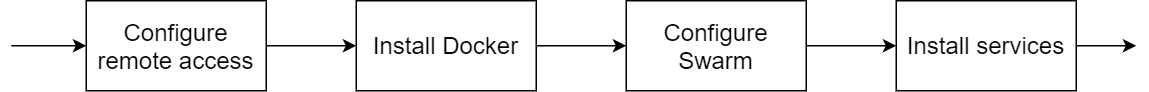

The diagram above was exported from draw.io. Its source (the exported page's mxGraphModel, read from the mxfile embedded in the PNG):
<mxGraphModel dx="1038" dy="491" grid="1" gridSize="10" guides="1" tooltips="1" connect="1" arrows="1" fold="1" page="1" pageScale="1" pageWidth="827" pageHeight="1169" math="0" shadow="0">
  <root>
    <mxCell id="0" />
    <mxCell id="1" parent="0" />
    <mxCell id="WX6thHHmJIoKGQVEVKtu-27" style="edgeStyle=orthogonalEdgeStyle;rounded=0;orthogonalLoop=1;jettySize=auto;html=1;exitX=1;exitY=0.5;exitDx=0;exitDy=0;entryX=0;entryY=0.5;entryDx=0;entryDy=0;fontColor=#FFFFFF;" edge="1" parent="1" source="WX6thHHmJIoKGQVEVKtu-23" target="WX6thHHmJIoKGQVEVKtu-24">
      <mxGeometry relative="1" as="geometry" />
    </mxCell>
    <mxCell id="WX6thHHmJIoKGQVEVKtu-23" value="&lt;font color=&quot;#000000&quot; style=&quot;font-size: 16px&quot;&gt;Configure remote access&lt;/font&gt;" style="rounded=0;whiteSpace=wrap;html=1;fontColor=#FFFFFF;" vertex="1" parent="1">
      <mxGeometry x="120" y="160" width="120" height="60" as="geometry" />
    </mxCell>
    <mxCell id="WX6thHHmJIoKGQVEVKtu-28" style="edgeStyle=orthogonalEdgeStyle;rounded=0;orthogonalLoop=1;jettySize=auto;html=1;exitX=1;exitY=0.5;exitDx=0;exitDy=0;entryX=0;entryY=0.5;entryDx=0;entryDy=0;fontColor=#FFFFFF;" edge="1" parent="1" source="WX6thHHmJIoKGQVEVKtu-24" target="WX6thHHmJIoKGQVEVKtu-25">
      <mxGeometry relative="1" as="geometry" />
    </mxCell>
    <mxCell id="WX6thHHmJIoKGQVEVKtu-24" value="&lt;font color=&quot;#000000&quot; style=&quot;font-size: 16px&quot;&gt;Install Docker&lt;/font&gt;" style="rounded=0;whiteSpace=wrap;html=1;fontColor=#FFFFFF;" vertex="1" parent="1">
      <mxGeometry x="300" y="160" width="120" height="60" as="geometry" />
    </mxCell>
    <mxCell id="WX6thHHmJIoKGQVEVKtu-29" style="edgeStyle=orthogonalEdgeStyle;rounded=0;orthogonalLoop=1;jettySize=auto;html=1;exitX=1;exitY=0.5;exitDx=0;exitDy=0;fontColor=#FFFFFF;" edge="1" parent="1" source="WX6thHHmJIoKGQVEVKtu-25" target="WX6thHHmJIoKGQVEVKtu-26">
      <mxGeometry relative="1" as="geometry" />
    </mxCell>
    <mxCell id="WX6thHHmJIoKGQVEVKtu-25" value="&lt;font color=&quot;#000000&quot; style=&quot;font-size: 16px&quot;&gt;Configure Swarm&lt;/font&gt;" style="rounded=0;whiteSpace=wrap;html=1;fontColor=#FFFFFF;" vertex="1" parent="1">
      <mxGeometry x="480" y="160" width="120" height="60" as="geometry" />
    </mxCell>
    <mxCell id="WX6thHHmJIoKGQVEVKtu-31" style="edgeStyle=orthogonalEdgeStyle;rounded=0;orthogonalLoop=1;jettySize=auto;html=1;exitX=1;exitY=0.5;exitDx=0;exitDy=0;fontColor=#FFFFFF;" edge="1" parent="1" source="WX6thHHmJIoKGQVEVKtu-26">
      <mxGeometry relative="1" as="geometry">
        <mxPoint x="820" y="190" as="targetPoint" />
      </mxGeometry>
    </mxCell>
    <mxCell id="WX6thHHmJIoKGQVEVKtu-26" value="&lt;font color=&quot;#000000&quot; style=&quot;font-size: 16px&quot;&gt;Install services&lt;/font&gt;" style="rounded=0;whiteSpace=wrap;html=1;fontColor=#FFFFFF;" vertex="1" parent="1">
      <mxGeometry x="660" y="160" width="120" height="60" as="geometry" />
    </mxCell>
    <mxCell id="WX6thHHmJIoKGQVEVKtu-30" value="" style="endArrow=classic;html=1;fontColor=#FFFFFF;entryX=0;entryY=0.5;entryDx=0;entryDy=0;" edge="1" parent="1" target="WX6thHHmJIoKGQVEVKtu-23">
      <mxGeometry width="50" height="50" relative="1" as="geometry">
        <mxPoint x="70" y="190" as="sourcePoint" />
        <mxPoint x="100" y="170" as="targetPoint" />
      </mxGeometry>
    </mxCell>
  </root>
</mxGraphModel>